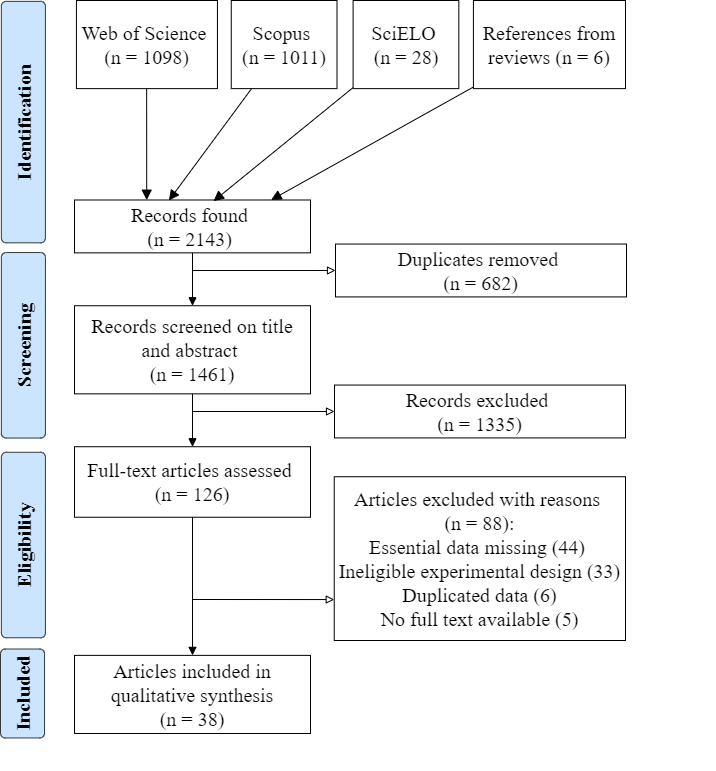

The diagram above was exported from draw.io. Its source (the exported page's mxGraphModel, read from the mxfile embedded in the PNG):
<mxGraphModel dx="1422" dy="825" grid="1" gridSize="10" guides="1" tooltips="1" connect="1" arrows="1" fold="1" page="1" pageScale="1" pageWidth="827" pageHeight="1169" math="0" shadow="0">
  <root>
    <mxCell id="WIyWlLk6GJQsqaUBKTNV-0" />
    <mxCell id="WIyWlLk6GJQsqaUBKTNV-1" parent="WIyWlLk6GJQsqaUBKTNV-0" />
    <mxCell id="QyJwcWfi8oC3laJEp0Mg-0" value="" style="group;fontSize=20;" parent="WIyWlLk6GJQsqaUBKTNV-1" vertex="1" connectable="0">
      <mxGeometry x="54" y="40" width="714.66" height="770" as="geometry" />
    </mxCell>
    <mxCell id="WIyWlLk6GJQsqaUBKTNV-3" value="Web of Science &lt;br style=&quot;font-size: 20px;&quot;&gt;(n = 1098)" style="rounded=1;whiteSpace=wrap;html=1;fontSize=20;glass=0;strokeWidth=1;shadow=0;arcSize=0;fontFamily=Times New Roman;" parent="QyJwcWfi8oC3laJEp0Mg-0" vertex="1">
      <mxGeometry x="75.93677624602333" width="140.9968186638388" height="88.12286845659091" as="geometry" />
    </mxCell>
    <mxCell id="YnufCiHQ7lj1CyzB-QVg-0" value="Scopus &lt;br style=&quot;font-size: 20px;&quot;&gt;(n = 1011)" style="rounded=0;whiteSpace=wrap;html=1;fontFamily=Times New Roman;fontSize=20;" parent="QyJwcWfi8oC3laJEp0Mg-0" vertex="1">
      <mxGeometry x="230.74589607635204" width="105.74761399787909" height="88.12286845659091" as="geometry" />
    </mxCell>
    <mxCell id="YnufCiHQ7lj1CyzB-QVg-1" value="" style="rounded=0;html=1;jettySize=auto;orthogonalLoop=1;fontSize=20;endArrow=block;endFill=1;endSize=8;strokeWidth=1;shadow=0;labelBackgroundColor=none;startSize=6;fontFamily=Times New Roman;exitX=0.498;exitY=1.002;exitDx=0;exitDy=0;exitPerimeter=0;entryX=0.306;entryY=0.003;entryDx=0;entryDy=0;entryPerimeter=0;" parent="QyJwcWfi8oC3laJEp0Mg-0" source="WIyWlLk6GJQsqaUBKTNV-3" target="YnufCiHQ7lj1CyzB-QVg-7" edge="1">
      <mxGeometry relative="1" as="geometry">
        <mxPoint x="150.67272534464473" y="35.24914738263636" as="sourcePoint" />
        <mxPoint x="147" y="199" as="targetPoint" />
      </mxGeometry>
    </mxCell>
    <mxCell id="YnufCiHQ7lj1CyzB-QVg-2" value="SciELO&amp;nbsp;&lt;br style=&quot;font-size: 20px;&quot;&gt;(n = 28)" style="rounded=0;whiteSpace=wrap;html=1;fontFamily=Times New Roman;fontSize=20;" parent="QyJwcWfi8oC3laJEp0Mg-0" vertex="1">
      <mxGeometry x="352.59319194061504" width="105.74761399787909" height="88.12286845659091" as="geometry" />
    </mxCell>
    <mxCell id="YnufCiHQ7lj1CyzB-QVg-5" value="References from reviews (n = 6)" style="rounded=0;whiteSpace=wrap;html=1;fontFamily=Times New Roman;fontSize=20;" parent="QyJwcWfi8oC3laJEp0Mg-0" vertex="1">
      <mxGeometry x="472.92" width="152.08" height="88.12" as="geometry" />
    </mxCell>
    <mxCell id="YnufCiHQ7lj1CyzB-QVg-10" style="edgeStyle=none;rounded=0;orthogonalLoop=1;jettySize=auto;html=1;endArrow=block;endFill=0;entryX=0;entryY=0.5;entryDx=0;entryDy=0;strokeWidth=1;fontFamily=Times New Roman;fontSize=20;" parent="QyJwcWfi8oC3laJEp0Mg-0" target="YnufCiHQ7lj1CyzB-QVg-11" edge="1">
      <mxGeometry relative="1" as="geometry">
        <mxPoint x="323" y="269.985" as="targetPoint" />
        <mxPoint x="192" y="270" as="sourcePoint" />
      </mxGeometry>
    </mxCell>
    <mxCell id="YnufCiHQ7lj1CyzB-QVg-7" value="Records found &lt;br style=&quot;font-size: 20px;&quot;&gt;(n = 2143)&amp;nbsp;" style="rounded=0;whiteSpace=wrap;html=1;fontFamily=Times New Roman;fontSize=20;" parent="QyJwcWfi8oC3laJEp0Mg-0" vertex="1">
      <mxGeometry x="74" y="199.49" width="236" height="52.87" as="geometry" />
    </mxCell>
    <mxCell id="WIyWlLk6GJQsqaUBKTNV-2" value="" style="rounded=0;html=1;jettySize=auto;orthogonalLoop=1;fontSize=20;endArrow=block;endFill=1;endSize=8;strokeWidth=1;shadow=0;labelBackgroundColor=none;entryX=0.4;entryY=0.01;entryDx=0;entryDy=0;entryPerimeter=0;startSize=6;fontFamily=Times New Roman;" parent="QyJwcWfi8oC3laJEp0Mg-0" source="YnufCiHQ7lj1CyzB-QVg-0" target="YnufCiHQ7lj1CyzB-QVg-7" edge="1">
      <mxGeometry relative="1" as="geometry">
        <mxPoint x="326.91874867444324" y="211.4948842958182" as="targetPoint" />
      </mxGeometry>
    </mxCell>
    <mxCell id="YnufCiHQ7lj1CyzB-QVg-3" style="rounded=0;orthogonalLoop=1;jettySize=auto;html=1;entryX=0.589;entryY=0.022;entryDx=0;entryDy=0;entryPerimeter=0;endArrow=block;endFill=1;endSize=8;startSize=6;strokeWidth=1;fontFamily=Times New Roman;fontSize=20;" parent="QyJwcWfi8oC3laJEp0Mg-0" source="YnufCiHQ7lj1CyzB-QVg-2" target="YnufCiHQ7lj1CyzB-QVg-7" edge="1">
      <mxGeometry relative="1" as="geometry">
        <mxPoint x="362.1679533404029" y="190.34539586623634" as="targetPoint" />
      </mxGeometry>
    </mxCell>
    <mxCell id="YnufCiHQ7lj1CyzB-QVg-8" style="edgeStyle=none;rounded=0;orthogonalLoop=1;jettySize=auto;html=1;entryX=0.833;entryY=0;entryDx=0;entryDy=0;endArrow=block;endFill=1;endSize=8;startSize=6;entryPerimeter=0;strokeWidth=1;fontFamily=Times New Roman;fontSize=20;" parent="QyJwcWfi8oC3laJEp0Mg-0" source="YnufCiHQ7lj1CyzB-QVg-5" target="YnufCiHQ7lj1CyzB-QVg-7" edge="1">
      <mxGeometry relative="1" as="geometry" />
    </mxCell>
    <mxCell id="YnufCiHQ7lj1CyzB-QVg-9" style="edgeStyle=none;rounded=0;orthogonalLoop=1;jettySize=auto;html=1;exitX=0.75;exitY=0;exitDx=0;exitDy=0;endArrow=classic;endFill=1;fontFamily=Times New Roman;fontSize=20;" parent="QyJwcWfi8oC3laJEp0Mg-0" source="YnufCiHQ7lj1CyzB-QVg-7" target="YnufCiHQ7lj1CyzB-QVg-7" edge="1">
      <mxGeometry relative="1" as="geometry" />
    </mxCell>
    <mxCell id="YnufCiHQ7lj1CyzB-QVg-11" value="Duplicates removed &lt;br style=&quot;font-size: 20px;&quot;&gt;(n = 682)" style="rounded=0;whiteSpace=wrap;html=1;fontFamily=Times New Roman;fontSize=20;" parent="QyJwcWfi8oC3laJEp0Mg-0" vertex="1">
      <mxGeometry x="335" y="243.55" width="291" height="52.87" as="geometry" />
    </mxCell>
    <mxCell id="YnufCiHQ7lj1CyzB-QVg-15" style="edgeStyle=none;rounded=0;orthogonalLoop=1;jettySize=auto;html=1;endArrow=block;endFill=0;strokeWidth=1;fontFamily=Times New Roman;fontSize=20;entryX=0;entryY=0.5;entryDx=0;entryDy=0;" parent="QyJwcWfi8oC3laJEp0Mg-0" target="YnufCiHQ7lj1CyzB-QVg-14" edge="1">
      <mxGeometry relative="1" as="geometry">
        <mxPoint x="192" y="411" as="sourcePoint" />
        <mxPoint x="332" y="411" as="targetPoint" />
      </mxGeometry>
    </mxCell>
    <mxCell id="YnufCiHQ7lj1CyzB-QVg-12" value="Records screened on title and abstract &lt;br style=&quot;font-size: 20px;&quot;&gt;(n = 1461)" style="rounded=0;whiteSpace=wrap;html=1;fontFamily=Times New Roman;fontSize=20;" parent="QyJwcWfi8oC3laJEp0Mg-0" vertex="1">
      <mxGeometry x="74" y="305.24" width="236" height="88.12" as="geometry" />
    </mxCell>
    <mxCell id="YnufCiHQ7lj1CyzB-QVg-13" style="edgeStyle=none;rounded=0;orthogonalLoop=1;jettySize=auto;html=1;endArrow=block;endFill=1;strokeWidth=1;fontFamily=Times New Roman;fontSize=20;" parent="QyJwcWfi8oC3laJEp0Mg-0" source="YnufCiHQ7lj1CyzB-QVg-7" target="YnufCiHQ7lj1CyzB-QVg-12" edge="1">
      <mxGeometry relative="1" as="geometry" />
    </mxCell>
    <mxCell id="YnufCiHQ7lj1CyzB-QVg-14" value="Records excluded &lt;br style=&quot;font-size: 20px;&quot;&gt;(n = 1335)" style="rounded=0;whiteSpace=wrap;html=1;fontFamily=Times New Roman;fontSize=20;" parent="QyJwcWfi8oC3laJEp0Mg-0" vertex="1">
      <mxGeometry x="334" y="384.55" width="291" height="52.87" as="geometry" />
    </mxCell>
    <mxCell id="YnufCiHQ7lj1CyzB-QVg-19" style="edgeStyle=none;rounded=0;orthogonalLoop=1;jettySize=auto;html=1;endArrow=block;endFill=0;strokeWidth=1;fontFamily=Times New Roman;fontSize=20;entryX=0;entryY=0.75;entryDx=0;entryDy=0;" parent="QyJwcWfi8oC3laJEp0Mg-0" target="YnufCiHQ7lj1CyzB-QVg-18" edge="1">
      <mxGeometry relative="1" as="geometry">
        <mxPoint x="192" y="599" as="sourcePoint" />
        <mxPoint x="330" y="599" as="targetPoint" />
      </mxGeometry>
    </mxCell>
    <mxCell id="YnufCiHQ7lj1CyzB-QVg-16" value="Full-text articles assessed &lt;br&gt;(n = 126)" style="rounded=0;whiteSpace=wrap;html=1;fontFamily=Times New Roman;fontSize=20;" parent="QyJwcWfi8oC3laJEp0Mg-0" vertex="1">
      <mxGeometry x="74" y="446.23" width="236" height="70.5" as="geometry" />
    </mxCell>
    <mxCell id="YnufCiHQ7lj1CyzB-QVg-17" style="edgeStyle=none;rounded=0;orthogonalLoop=1;jettySize=auto;html=1;endArrow=block;endFill=1;strokeWidth=1;fontFamily=Times New Roman;fontSize=20;" parent="QyJwcWfi8oC3laJEp0Mg-0" source="YnufCiHQ7lj1CyzB-QVg-12" target="YnufCiHQ7lj1CyzB-QVg-16" edge="1">
      <mxGeometry relative="1" as="geometry" />
    </mxCell>
    <mxCell id="YnufCiHQ7lj1CyzB-QVg-18" value="Articles excluded with reasons &lt;br&gt;(n = 88):&lt;br style=&quot;font-size: 20px&quot;&gt;Essential data missing (44)&amp;nbsp;&lt;br style=&quot;font-size: 20px&quot;&gt;Ineligible experimental design (33)&lt;br style=&quot;font-size: 20px&quot;&gt;Duplicated data (6)&lt;br style=&quot;font-size: 20px&quot;&gt;No full text available (5)" style="rounded=0;whiteSpace=wrap;html=1;fontFamily=Times New Roman;fontSize=20;" parent="QyJwcWfi8oC3laJEp0Mg-0" vertex="1">
      <mxGeometry x="333.74" y="476.23" width="291.26" height="163.77" as="geometry" />
    </mxCell>
    <mxCell id="YnufCiHQ7lj1CyzB-QVg-26" value="Articles included in qualitative synthesis&lt;br&gt;(n = 38)" style="rounded=0;whiteSpace=wrap;html=1;fontFamily=Times New Roman;fontSize=20;" parent="QyJwcWfi8oC3laJEp0Mg-0" vertex="1">
      <mxGeometry x="74" y="654.87" width="236" height="78.13" as="geometry" />
    </mxCell>
    <mxCell id="YnufCiHQ7lj1CyzB-QVg-27" style="edgeStyle=none;rounded=0;orthogonalLoop=1;jettySize=auto;html=1;entryX=0.5;entryY=0;entryDx=0;entryDy=0;endArrow=block;endFill=1;strokeWidth=1;fontFamily=Times New Roman;fontSize=20;" parent="QyJwcWfi8oC3laJEp0Mg-0" source="YnufCiHQ7lj1CyzB-QVg-16" target="YnufCiHQ7lj1CyzB-QVg-26" edge="1">
      <mxGeometry relative="1" as="geometry" />
    </mxCell>
    <mxCell id="AKfp7iOpATwk2COCuDjY-0" value="Identification" style="rounded=1;whiteSpace=wrap;html=1;arcSize=11;rotation=-90;fillColor=#cce5ff;strokeColor=#36393d;fontFamily=Times New Roman;fontSize=20;fontStyle=1" parent="QyJwcWfi8oC3laJEp0Mg-0" vertex="1">
      <mxGeometry x="-97.83416755037112" y="99.57884135594773" width="241.45705196182388" height="44.061434228295454" as="geometry" />
    </mxCell>
    <mxCell id="AKfp7iOpATwk2COCuDjY-1" value="Screening" style="rounded=1;whiteSpace=wrap;html=1;arcSize=11;rotation=-90;fillColor=#cce5ff;strokeColor=#36393d;fontFamily=Times New Roman;fontSize=20;fontStyle=1" parent="QyJwcWfi8oC3laJEp0Mg-0" vertex="1">
      <mxGeometry x="-69.84629904559912" y="322.75881800910986" width="185.49893955461292" height="44.061434228295454" as="geometry" />
    </mxCell>
    <mxCell id="AKfp7iOpATwk2COCuDjY-2" value="Eligibility" style="rounded=1;whiteSpace=wrap;html=1;arcSize=11;rotation=-90;fillColor=#cce5ff;strokeColor=#36393d;fontFamily=Times New Roman;fontSize=20;fontStyle=1" parent="QyJwcWfi8oC3laJEp0Mg-0" vertex="1">
      <mxGeometry x="-69.85" y="522.48" width="185.5" height="44.06" as="geometry" />
    </mxCell>
    <mxCell id="AKfp7iOpATwk2COCuDjY-3" value="Included" style="rounded=1;whiteSpace=wrap;html=1;arcSize=11;rotation=-90;fillColor=#cce5ff;strokeColor=#36393d;fontFamily=Times New Roman;fontSize=20;fontStyle=1" parent="QyJwcWfi8oC3laJEp0Mg-0" vertex="1">
      <mxGeometry x="-22.45" y="670.95" width="88.94" height="44.06" as="geometry" />
    </mxCell>
  </root>
</mxGraphModel>